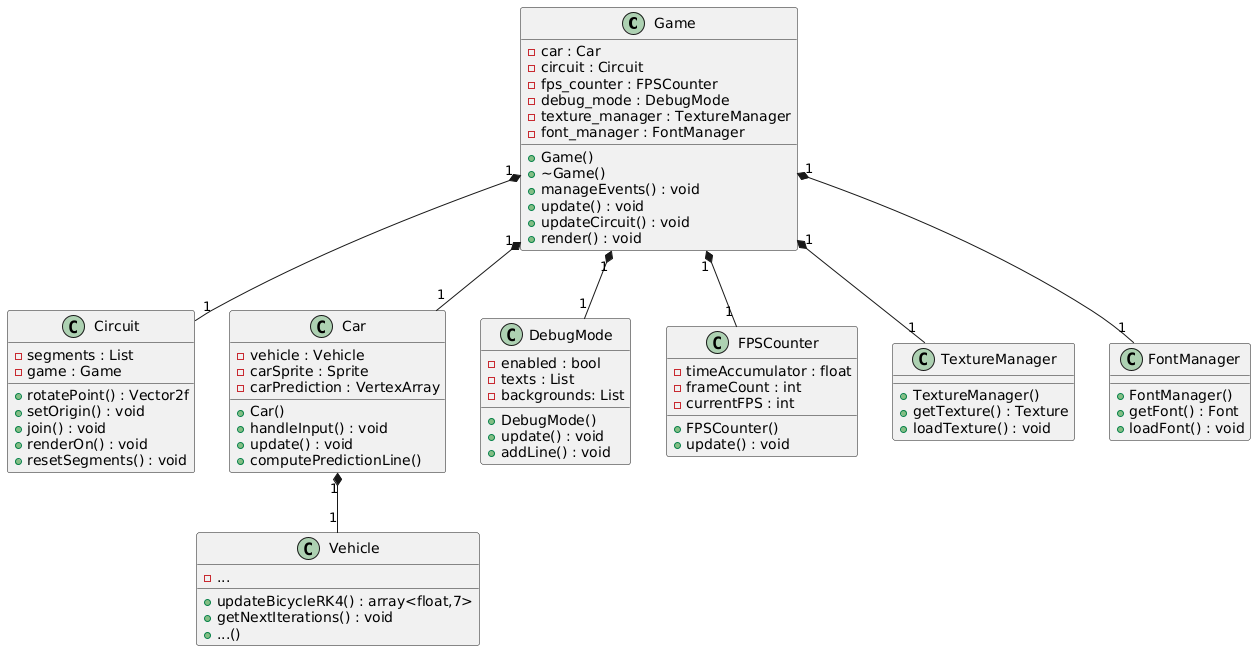

The diagram above was rendered by PlantUML. Its source (embedded in the PNG):
@startuml
' =========================================================
' Définition des classes principales de votre projet
' =========================================================

class Game {
  - car : Car
  - circuit : Circuit
  - fps_counter : FPSCounter
  - debug_mode : DebugMode
  - texture_manager : TextureManager
  - font_manager : FontManager
  + Game()
  + ~Game()
  + manageEvents() : void
  + update() : void
  + updateCircuit() : void
  + render() : void
}
class Vehicle {
  - ...
  + updateBicycleRK4() : array<float,7>
  + getNextIterations() : void
  + ...()
}

class Circuit {
  - segments : List
  - game : Game
  + rotatePoint() : Vector2f
  + setOrigin() : void
  + join() : void
  + renderOn() : void
  + resetSegments() : void
}

class Car {
  - vehicle : Vehicle
  - carSprite : Sprite
  - carPrediction : VertexArray
  + Car()
  + handleInput() : void
  + update() : void
  + computePredictionLine()
}


class DebugMode {
  - enabled : bool
  - texts : List
  - backgrounds: List
  + DebugMode()
  + update() : void
  + addLine() : void
}

class FPSCounter {
  - timeAccumulator : float
  - frameCount : int
  - currentFPS : int
  + FPSCounter()
  + update() : void
}

class TextureManager {
  + TextureManager()
  + getTexture() : Texture
  + loadTexture() : void
}

class FontManager {
  + FontManager()
  + getFont() : Font
  + loadFont() : void
}
Game "1" *-- "1" Car
Game "1" *-- "1" Circuit
Game "1" *-- "1" FPSCounter
Game "1" *-- "1" DebugMode
Game "1" *-- "1" TextureManager
Game "1" *-- "1" FontManager

Car "1" *-- "1" Vehicle
@enduml